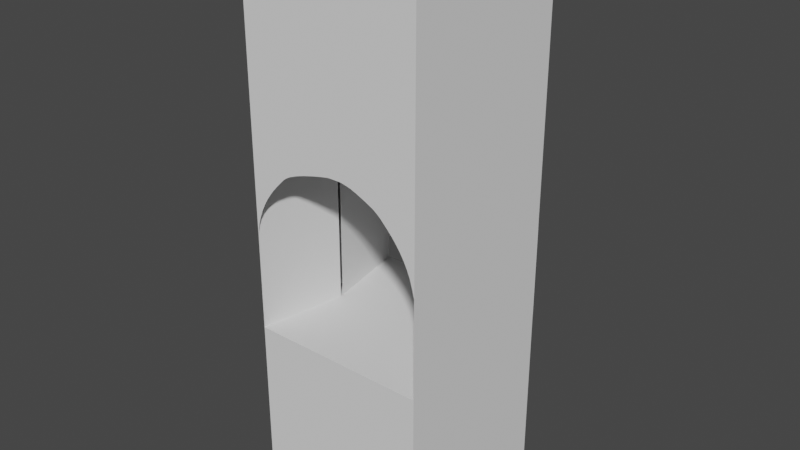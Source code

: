 # Source: DoorOpen.blend  (saved by Blender 2.91.10; exported with 4.5.12 LTS)
import bpy
from mathutils import Matrix  # noqa: F401  (used for matrix-valued properties, if any)

bpy.ops.wm.read_factory_settings(use_empty=True)
scene = bpy.context.scene
scene.name = 'Scene'

# ---- world
world_world = bpy.data.worlds.new('World'); scene.world = world_world
world_world.use_nodes = True; world_world.node_tree.nodes.clear()
_N = world_world.node_tree.nodes; _L = world_world.node_tree.links
n0 = _N.new('ShaderNodeOutputWorld'); n0.name = 'World Output'; n0.location = (300, 300)
n1 = _N.new('ShaderNodeBackground'); n1.name = 'Background'; n1.location = (10, 300)
n1.inputs[0].default_value = (0.05088, 0.05088, 0.05088, 1.0)
_L.new(n1.outputs[0], n0.inputs[0])
n0.is_active_output = True
world_world.color = (0.05088, 0.05088, 0.05088)
world_world.use_sun_shadow = False
world_world.sun_shadow_jitter_overblur = 0.0

# ---- meshes
me_cube_003 = bpy.data.meshes.new('Cube.003')
me_cube_003.from_pydata([(0.9998, -2.998, 1.002), (0.8388, -2.998, 0.08854), (0.826, -0.9984, 0.01559), (0.8277, -0.9984, 0.02515), (0.9998, -1.898, 1.002), (0.8324, -0.9984, 0.05185), (0.8396, -0.9984, 0.09271), (0.8488, -0.9984, 0.1448), (0.8594, -1.009, 0.205), (0.8709, -1.026, 0.2705), (0.8829, -1.053, 0.3382), (0.8947, -1.083, 0.4052), (0.9059, -1.115, 0.4686), (0.9158, -1.143, 0.5252), (0.9241, -1.176, 0.5721), (0.9302, -1.204, 0.6065), (0.9349, -1.232, 0.6334), (0.9409, -1.266, 0.6673), (0.9478, -1.308, 0.7064), (0.9553, -1.357, 0.749), (0.9631, -1.413, 0.7932), (0.9709, -1.475, 0.8373), (0.9783, -1.545, 0.8795), (0.9851, -1.623, 0.9181), (0.991, -1.707, 0.9512), (0.9955, -1.799, 0.9772), (0.826, -2.998, 0.01559), (0.826, -2.851, 0.01559), (0.826, -2.686, 0.01559), (0.826, -2.48, 0.01559), (0.826, -2.246, 0.01559), (0.826, -1.999, 0.01559), (0.826, -1.752, 0.01559), (0.826, -1.52, 0.01559), (0.826, -1.315, 0.01559), (0.826, -1.151, 0.01559), (0.826, -1.043, 0.01559), (-0.8272, -1.002, 0.0154), (-0.8272, -2.855, 0.0154), (-0.8272, -2.69, 0.0154), (-0.8272, -2.483, 0.0154), (-0.8272, -2.25, 0.0154), (-0.8272, -2.003, 0.0154), (-0.8272, -1.756, 0.0154), (-0.8272, -1.523, 0.0154), (-0.8272, -1.318, 0.0154), (-0.8272, -1.155, 0.0154), (-0.8272, -1.047, 0.0154), (-0.8302, -1.002, 0.03239), (-0.8289, -1.002, 0.02485), (-0.988, -3.002, 0.9272), (-0.8272, -2.999, 0.0154), (-1.001, -2.999, 0.9991), (-1.001, -1.982, 0.9991), (-0.8336, -1.006, 0.05156), (-0.8408, -1.014, 0.09242), (-0.85, -1.025, 0.1445), (-0.8606, -1.039, 0.2047), (-0.8721, -1.056, 0.2702), (-0.8841, -1.075, 0.3379), (-0.8959, -1.096, 0.405), (-0.9071, -1.119, 0.4683), (-0.917, -1.144, 0.5249), (-0.9253, -1.171, 0.5718), (-0.9314, -1.199, 0.6062), (-0.9361, -1.227, 0.6331), (-0.9421, -1.261, 0.667), (-0.949, -1.303, 0.7061), (-0.9565, -1.352, 0.7487), (-0.9643, -1.407, 0.7929), (-0.9721, -1.47, 0.837), (-0.9795, -1.54, 0.8792), (-0.9863, -1.617, 0.9178), (-0.9922, -1.702, 0.9509), (-0.9967, -1.794, 0.9769), (-0.9997, -1.893, 0.9938), (-0.9974, -2.999, 0.9807), (1.0, -5.0, 1.0), (1.0, -5.0, -1.0), (1.0, 1.0, 1.0), (1.0, 1.0, -1.0), (-1.0, -5.0, 1.0), (-1.0, -5.0, -1.0), (-1.0, 1.0, 1.0), (-1.0, 1.0, -1.0), (0.9, 1.264, -0.9), (0.9, 1.264, 0.9), (-0.9, 1.264, 0.9), (-0.9, 1.264, -0.9), (-0.9857, 1.038, 0.9857), (-0.9714, 1.076, 0.9714), (-0.9571, 1.113, 0.9571), (-0.9429, 1.151, 0.9429), (-0.9286, 1.189, 0.9286), (-0.9143, 1.227, 0.9143), (-0.9143, 1.227, -0.9143), (-0.9286, 1.189, -0.9286), (-0.9429, 1.151, -0.9429), (-0.9571, 1.113, -0.9571), (-0.9714, 1.076, -0.9714), (-0.9857, 1.038, -0.9857), (0.9857, 1.038, 0.9857), (0.9714, 1.076, 0.9714), (0.9571, 1.113, 0.9571), (0.9429, 1.151, 0.9429), (0.9286, 1.189, 0.9286), (0.9143, 1.227, 0.9143), (0.9143, 1.227, -0.9143), (0.9286, 1.189, -0.9286), (0.9429, 1.151, -0.9429), (0.9571, 1.113, -0.9571), (0.9714, 1.076, -0.9714), (0.9857, 1.038, -0.9857), (1.0, -3.0, 1.0), (1.0, -2.997, -1.0), (-1.0, -3.0, 1.0), (-1.0, -3.0, -1.0), (1.0, -1.0, -1.0), (-1.0, -1.0, 1.0), (1.0, -1.0, 1.0), (-1.0, -1.0, -1.0), (-1.0, 1.0, 1.0), (-1.0, -1.899, -1.0), (1.0, -1.0, 1.0), (-1.0, -1.0, 1.0), (-0.13, -1.0, -1.0), (-0.1912, -1.011, -1.0), (-0.2577, -1.028, -1.0), (-0.3265, -1.055, -1.0), (-0.3945, -1.085, -1.0), (-0.4588, -1.116, -1.0), (-0.5163, -1.145, -1.0), (-0.564, -1.178, -1.0), (-0.5989, -1.206, -1.0), (-0.6262, -1.233, -1.0), (-0.6606, -1.268, -1.0), (-0.7004, -1.31, -1.0), (-0.7436, -1.358, -1.0), (-0.7884, -1.414, -1.0), (-0.8332, -1.477, -1.0), (-0.8761, -1.547, -1.0), (-0.9152, -1.624, -1.0), (-0.9489, -1.709, -1.0), (-0.9753, -1.8, -1.0), (0.01839, -1.0, -1.0), (0.01074, -1.0, -1.0), (1.0, -1.98, -1.0), (0.03786, -1.004, -1.0), (0.07935, -1.012, -1.0), (0.1322, -1.023, -1.0), (0.1934, -1.037, -1.0), (0.2599, -1.054, -1.0), (0.3287, -1.073, -1.0), (0.3967, -1.094, -1.0), (0.461, -1.117, -1.0), (0.5185, -1.142, -1.0), (0.5662, -1.169, -1.0), (0.601, -1.197, -1.0), (0.6284, -1.224, -1.0), (0.6628, -1.259, -1.0), (0.7025, -1.301, -1.0), (0.7457, -1.349, -1.0), (0.7906, -1.405, -1.0), (0.8354, -1.468, -1.0), (0.8783, -1.538, -1.0), (0.9174, -1.615, -1.0), (0.9511, -1.7, -1.0), (0.9774, -1.791, -1.0), (0.9947, -1.89, -1.0), (0.001032, -0.9968, -1.0), (-0.008564, -1.0, 1.0), (-1.0, -1.899, 1.0), (-0.03568, -1.0, 1.0), (1.0, 1.0, 1.0), (-0.13, -1.0, 1.0), (-0.1912, -1.011, 1.0), (-0.2577, -1.028, 1.0), (-0.3265, -1.055, 1.0), (-0.3945, -1.085, 1.0), (-0.4588, -1.116, 1.0), (-0.5163, -1.145, 1.0), (-0.564, -1.178, 1.0), (-0.5989, -1.206, 1.0), (-0.6262, -1.233, 1.0), (-0.6606, -1.268, 1.0), (-0.7004, -1.31, 1.0), (-0.7436, -1.358, 1.0), (-0.7884, -1.414, 1.0), (-0.8332, -1.477, 1.0), (-0.8761, -1.547, 1.0), (-0.9152, -1.624, 1.0), (-0.9489, -1.709, 1.0), (-0.9753, -1.8, 1.0), (0.01839, -1.0, 1.0), (1.0, -1.98, 1.0), (0.03786, -1.004, 1.0), (0.07935, -1.012, 1.0), (0.1322, -1.023, 1.0), (0.1934, -1.037, 1.0), (0.2599, -1.054, 1.0), (0.3287, -1.073, 1.0), (0.3967, -1.094, 1.0), (0.461, -1.117, 1.0), (0.5185, -1.142, 1.0), (0.5662, -1.169, 1.0), (0.601, -1.197, 1.0), (0.6284, -1.224, 1.0), (0.6628, -1.259, 1.0), (0.7025, -1.301, 1.0), (0.7457, -1.349, 1.0), (0.7906, -1.405, 1.0), (0.8354, -1.468, 1.0), (0.8783, -1.538, 1.0), (0.9174, -1.615, 1.0), (0.9511, -1.7, 1.0), (0.9774, -1.791, 1.0), (0.9947, -1.89, 1.0), (-0.9998, -2.998, -1.002), (-0.8388, -2.998, -0.08854), (-0.826, -0.9984, -0.01559), (-0.8277, -0.9984, -0.02515), (-0.9998, -1.898, -1.002), (-0.8324, -0.9984, -0.05185), (-0.8396, -0.9984, -0.09271), (-0.8488, -0.9984, -0.1448), (-0.8594, -1.009, -0.205), (-0.8709, -1.026, -0.2705), (-0.8829, -1.053, -0.3382), (-0.8947, -1.083, -0.4052), (-0.9059, -1.115, -0.4686), (-0.9158, -1.143, -0.5252), (-0.9241, -1.176, -0.5721), (-0.9302, -1.204, -0.6065), (-0.9349, -1.232, -0.6334), (-0.9409, -1.266, -0.6673), (-0.9478, -1.308, -0.7064), (-0.9553, -1.357, -0.749), (-0.9631, -1.413, -0.7932), (-0.9709, -1.475, -0.8373), (-0.9783, -1.545, -0.8795), (-0.9851, -1.623, -0.9181), (-0.991, -1.707, -0.9512), (-0.9955, -1.799, -0.9772), (-0.826, -2.998, -0.01559), (-0.826, -2.851, -0.01559), (-0.826, -2.686, -0.01559), (-0.826, -2.48, -0.01559), (-0.826, -2.246, -0.01559), (-0.826, -1.999, -0.01559), (-0.826, -1.752, -0.01559), (-0.826, -1.52, -0.01559), (-0.826, -1.315, -0.01559), (-0.826, -1.151, -0.01559), (-0.826, -1.043, -0.01559), (0.8272, -1.002, -0.0154), (0.8272, -2.855, -0.0154), (0.8272, -2.69, -0.0154), (0.8272, -2.483, -0.0154), (0.8272, -2.25, -0.0154), (0.8272, -2.003, -0.0154), (0.8272, -1.756, -0.0154), (0.8272, -1.523, -0.0154), (0.8272, -1.318, -0.0154), (0.8272, -1.155, -0.0154), (0.8272, -1.047, -0.0154), (0.8302, -1.002, -0.03239), (0.8289, -1.002, -0.02485), (0.988, -3.002, -0.9272), (0.8272, -2.999, -0.0154), (1.001, -2.999, -0.9991), (1.001, -1.982, -0.9991), (0.8336, -1.006, -0.05156), (0.8408, -1.014, -0.09242), (0.85, -1.025, -0.1445), (0.8606, -1.039, -0.2047), (0.8721, -1.056, -0.2702), (0.8841, -1.075, -0.3379), (0.8959, -1.096, -0.405), (0.9071, -1.119, -0.4683), (0.917, -1.144, -0.5249), (0.9253, -1.171, -0.5718), (0.9314, -1.199, -0.6062), (0.9361, -1.227, -0.6331), (0.9421, -1.261, -0.667), (0.949, -1.303, -0.7061), (0.9565, -1.352, -0.7487), (0.9643, -1.407, -0.7929), (0.9721, -1.47, -0.837), (0.9795, -1.54, -0.8792), (0.9863, -1.617, -0.9178), (0.9922, -1.702, -0.9509), (0.9967, -1.794, -0.9769), (0.9997, -1.893, -0.9938), (0.9974, -2.999, -0.9807)], [(144, 145), (169, 145), (170, 193)], [(4, 25, 24, 23, 22, 21, 20, 19, 18, 17, 16, 15, 14, 13, 12, 11, 10, 9, 8, 7, 6, 5, 3, 2, 36, 35, 34, 33, 32, 31, 30, 29, 28, 27, 26, 1, 0), (50, 51, 38, 39, 40, 41, 42, 43, 44, 45, 46, 47, 37, 49, 48, 54, 55, 56, 57, 58, 59, 60, 61, 62, 63, 64, 65, 66, 67, 68, 69, 70, 71, 72, 73, 74, 75, 53, 52, 76), (119, 117, 80, 79), (95, 94, 87, 88), (77, 78, 114, 113), (81, 82, 78, 77), (86, 85, 88, 87), (94, 106, 86, 87), (107, 95, 88, 85), (106, 107, 85, 86), (79, 80, 112, 101), (101, 112, 111, 102), (102, 111, 110, 103), (103, 110, 109, 104), (104, 109, 108, 105), (105, 108, 107, 106), (80, 84, 100, 112), (112, 100, 99, 111), (111, 99, 98, 110), (110, 98, 97, 109), (109, 97, 96, 108), (108, 96, 95, 107), (83, 79, 101, 89), (89, 101, 102, 90), (90, 102, 103, 91), (91, 103, 104, 92), (92, 104, 105, 93), (93, 105, 106, 94), (84, 83, 89, 100), (100, 89, 90, 99), (99, 90, 91, 98), (98, 91, 92, 97), (97, 92, 93, 96), (96, 93, 94, 95), (118, 120, 122, 116, 115), (113, 115, 81, 77), (83, 84, 120, 118), (173, 121, 124, 123), (113, 114, 146, 117, 119), (146, 168, 167, 166, 165, 164, 163, 162, 161, 160, 159, 158, 157, 156, 155, 154, 153, 152, 151, 150, 149, 148, 147, 144, 117), (115, 116, 82, 81), (194, 216, 215, 214, 213, 212, 211, 210, 209, 208, 207, 206, 205, 204, 203, 202, 201, 200, 199, 198, 197, 196, 195, 193, 119), (143, 122, 120, 125, 126, 127, 128, 129, 130, 131, 132, 133, 134, 135, 136, 137, 138, 139, 140, 141, 142), (144, 120, 84, 80, 117), (192, 171, 124, 170, 172, 174, 175, 176, 177, 178, 179, 180, 181, 182, 183, 184, 185, 186, 187, 188, 189, 190, 191), (82, 116, 114, 78), (116, 115, 113, 114), (221, 242, 241, 240, 239, 238, 237, 236, 235, 234, 233, 232, 231, 230, 229, 228, 227, 226, 225, 224, 223, 222, 220, 219, 253, 252, 251, 250, 249, 248, 247, 246, 245, 244, 243, 218, 217), (267, 268, 255, 256, 257, 258, 259, 260, 261, 262, 263, 264, 254, 266, 265, 271, 272, 273, 274, 275, 276, 277, 278, 279, 280, 281, 282, 283, 284, 285, 286, 287, 288, 289, 290, 291, 292, 270, 269, 293)])
_uv = me_cube_003.uv_layers.new(name='UVMap')
_uv.uv.foreach_set('vector', [0.625, 0.5906, 0.6281, 0.5875, 0.6314, 0.5846, 0.6356, 0.582, 0.6405, 0.5796, 0.6458, 0.5774, 0.6514, 0.5754, 0.6571, 0.5737, 0.6625, 0.5722, 0.6674, 0.5709, 0.6717, 0.5698, 0.6751, 0.5689, 0.6795, 0.5681, 0.6855, 0.5672, 0.6926, 0.5664, 0.7007, 0.5657, 0.7092, 0.5651, 0.7178, 0.5645, 0.7261, 0.5639, 0.7337, 0.5635, 0.7404, 0.5632, 0.7455, 0.5629, 0.7489, 0.5625, 0.7501, 0.5625, 0.7501, 0.5639, 0.7501, 0.5673, 0.7501, 0.5724, 0.7501, 0.5788, 0.7501, 0.5861, 0.7501, 0.5938, 0.7501, 0.6015, 0.7501, 0.6088, 0.7501, 0.6152, 0.7501, 0.6204, 0.7501, 0.6239, 0.7409, 0.625, 0.625, 0.625, 0.8659, 0.625, 0.7501, 0.6238, 0.7501, 0.6204, 0.7501, 0.6152, 0.7501, 0.6088, 0.7501, 0.6015, 0.7501, 0.5938, 0.7501, 0.5861, 0.7501, 0.5788, 0.7501, 0.5724, 0.7501, 0.5673, 0.7501, 0.5639, 0.7501, 0.5625, 0.7513, 0.5625, 0.7523, 0.5625, 0.7547, 0.5626, 0.7599, 0.5629, 0.7665, 0.5632, 0.7742, 0.5637, 0.7825, 0.5642, 0.7911, 0.5648, 0.7996, 0.5654, 0.8076, 0.5662, 0.8148, 0.5669, 0.8208, 0.5678, 0.8251, 0.5687, 0.8285, 0.5695, 0.8329, 0.5706, 0.8378, 0.5719, 0.8432, 0.5734, 0.8488, 0.5752, 0.8544, 0.5771, 0.8598, 0.5793, 0.8647, 0.5817, 0.8689, 0.5844, 0.8722, 0.5872, 0.8743, 0.5903, 0.875, 0.5931, 0.875, 0.6249, 0.8727, 0.6249, 0.375, 0.1875, 0.625, 0.1875, 0.625, 0.25, 0.375, 0.25, 0.8762, 0.8887, 0.11, 0.8777, 0.1272, 0.8591, 0.8574, 0.8713, 0.375, 0.0, 0.625, 0.0, 0.625, 0.125, 0.375, 0.125, 0.375, 0.75, 0.625, 0.75, 0.625, 1.0, 0.375, 1.0, 0.1294, 0.1287, 0.8596, 0.1409, 0.8574, 0.8713, 0.1272, 0.8591, 0.11, 0.8777, 0.1107, 0.1113, 0.1294, 0.1287, 0.1272, 0.8591, 0.8769, 0.1223, 0.8762, 0.8887, 0.8574, 0.8713, 0.8596, 0.1409, 0.1107, 0.1113, 0.8769, 0.1223, 0.8596, 0.1409, 0.1294, 0.1287, 9.932e-05, 9.932e-05, 0.9868, 0.01307, 0.9672, 0.03252, 0.01981, 0.0199, 0.01981, 0.0199, 0.9672, 0.03252, 0.9482, 0.05147, 0.039, 0.03919, 0.039, 0.03919, 0.9482, 0.05147, 0.9296, 0.06991, 0.05767, 0.05796, 0.05767, 0.05796, 0.9296, 0.06991, 0.9115, 0.08787, 0.07584, 0.07623, 0.07584, 0.07623, 0.9115, 0.08787, 0.894, 0.1053, 0.0935, 0.09399, 0.0935, 0.09399, 0.894, 0.1053, 0.8769, 0.1223, 0.1107, 0.1113, 0.9868, 0.01307, 0.9868, 0.9999, 0.9671, 0.9801, 0.9672, 0.03252, 0.9672, 0.03252, 0.9671, 0.9801, 0.9479, 0.9608, 0.9482, 0.05147, 0.9482, 0.05147, 0.9479, 0.9608, 0.9292, 0.942, 0.9296, 0.06991, 0.9296, 0.06991, 0.9292, 0.942, 0.911, 0.9238, 0.9115, 0.08787, 0.9115, 0.08787, 0.911, 0.9238, 0.8934, 0.906, 0.894, 0.1053, 0.894, 0.1053, 0.8934, 0.906, 0.8762, 0.8887, 0.8769, 0.1223, 0.0001105, 0.9869, 9.932e-05, 9.932e-05, 0.01981, 0.0199, 0.01967, 0.9675, 0.01967, 0.9675, 0.01981, 0.0199, 0.039, 0.03919, 0.03872, 0.9485, 0.03872, 0.9485, 0.039, 0.03919, 0.05767, 0.05796, 0.05728, 0.9301, 0.05728, 0.9301, 0.05767, 0.05796, 0.07584, 0.07623, 0.07534, 0.9121, 0.07534, 0.9121, 0.07584, 0.07623, 0.0935, 0.09399, 0.09292, 0.8947, 0.09292, 0.8947, 0.0935, 0.09399, 0.1107, 0.1113, 0.11, 0.8777, 0.9868, 0.9999, 0.0001105, 0.9869, 0.01967, 0.9675, 0.9671, 0.9801, 0.9671, 0.9801, 0.01967, 0.9675, 0.03872, 0.9485, 0.9479, 0.9608, 0.9479, 0.9608, 0.03872, 0.9485, 0.05728, 0.9301, 0.9292, 0.942, 0.9292, 0.942, 0.05728, 0.9301, 0.07534, 0.9121, 0.911, 0.9238, 0.911, 0.9238, 0.07534, 0.9121, 0.09292, 0.8947, 0.8934, 0.906, 0.8934, 0.906, 0.09292, 0.8947, 0.11, 0.8777, 0.8762, 0.8887, 0.375, 0.5625, 0.625, 0.5625, 0.625, 0.5906, 0.625, 0.625, 0.375, 0.625, 0.125, 0.625, 0.375, 0.625, 0.375, 0.75, 0.125, 0.75, 0.375, 0.5, 0.625, 0.5, 0.625, 0.5625, 0.375, 0.5625, 0.125, 0.5, 0.375, 0.5, 0.375, 0.5625, 0.125, 0.5625, 0.375, 0.125, 0.625, 0.1251, 0.625, 0.1569, 0.625, 0.1875, 0.375, 0.1875, 0.875, 0.5931, 0.8743, 0.5903, 0.8722, 0.5872, 0.8689, 0.5844, 0.8647, 0.5817, 0.8598, 0.5793, 0.8544, 0.5771, 0.8488, 0.5752, 0.8432, 0.5734, 0.8378, 0.5719, 0.8329, 0.5706, 0.8285, 0.5695, 0.8251, 0.5687, 0.8208, 0.5678, 0.8148, 0.5669, 0.8076, 0.5662, 0.7996, 0.5654, 0.7911, 0.5648, 0.7825, 0.5642, 0.7742, 0.5637, 0.7665, 0.5632, 0.7599, 0.5629, 0.7547, 0.5626, 0.7523, 0.5625, 0.875, 0.5625, 0.375, 0.625, 0.625, 0.625, 0.625, 0.75, 0.375, 0.75, 0.875, 0.5931, 0.8743, 0.5903, 0.8722, 0.5872, 0.8689, 0.5844, 0.8647, 0.5817, 0.8598, 0.5793, 0.8544, 0.5771, 0.8488, 0.5752, 0.8432, 0.5734, 0.8378, 0.5719, 0.8329, 0.5706, 0.8285, 0.5695, 0.8251, 0.5687, 0.8208, 0.5678, 0.8148, 0.5669, 0.8076, 0.5662, 0.7996, 0.5654, 0.7911, 0.5648, 0.7825, 0.5642, 0.7742, 0.5637, 0.7665, 0.5632, 0.7599, 0.5629, 0.7547, 0.5626, 0.7523, 0.5625, 0.875, 0.5625, 0.6281, 0.5875, 0.625, 0.5906, 0.625, 0.5625, 0.7337, 0.5625, 0.7261, 0.5639, 0.7178, 0.5645, 0.7092, 0.5651, 0.7007, 0.5657, 0.6926, 0.5664, 0.6855, 0.5672, 0.6795, 0.5681, 0.6751, 0.5689, 0.6717, 0.5698, 0.6674, 0.5709, 0.6625, 0.5722, 0.6571, 0.5737, 0.6514, 0.5754, 0.6458, 0.5774, 0.6405, 0.5796, 0.6356, 0.582, 0.6314, 0.5846, 0.7523, 0.5625, 0.625, 0.5625, 0.9868, 0.9999, 0.9868, 0.01307, 0.875, 0.5625, 0.6281, 0.5875, 0.625, 0.5906, 0.625, 0.5625, 0.7489, 0.5625, 0.7455, 0.5625, 0.7337, 0.5625, 0.7261, 0.5639, 0.7178, 0.5645, 0.7092, 0.5651, 0.7007, 0.5657, 0.6926, 0.5664, 0.6855, 0.5672, 0.6795, 0.5681, 0.6751, 0.5689, 0.6717, 0.5698, 0.6674, 0.5709, 0.6625, 0.5722, 0.6571, 0.5737, 0.6514, 0.5754, 0.6458, 0.5774, 0.6405, 0.5796, 0.6356, 0.582, 0.6314, 0.5846, 0.625, 0.75, 0.625, 0.625, 0.625, 0.125, 0.625, 0.0, 0.0, 0.0, 0.0, 0.0, 0.0, 0.0, 0.0, 0.0, 0.625, 0.5906, 0.6281, 0.5875, 0.6314, 0.5846, 0.6356, 0.582, 0.6405, 0.5796, 0.6458, 0.5774, 0.6514, 0.5754, 0.6571, 0.5737, 0.6625, 0.5722, 0.6674, 0.5709, 0.6717, 0.5698, 0.6751, 0.5689, 0.6795, 0.5681, 0.6855, 0.5672, 0.6926, 0.5664, 0.7007, 0.5657, 0.7092, 0.5651, 0.7178, 0.5645, 0.7261, 0.5639, 0.7337, 0.5635, 0.7404, 0.5632, 0.7455, 0.5629, 0.7489, 0.5625, 0.7501, 0.5625, 0.7501, 0.5639, 0.7501, 0.5673, 0.7501, 0.5724, 0.7501, 0.5788, 0.7501, 0.5861, 0.7501, 0.5938, 0.7501, 0.6015, 0.7501, 0.6088, 0.7501, 0.6152, 0.7501, 0.6204, 0.7501, 0.6239, 0.7409, 0.625, 0.625, 0.625, 0.8659, 0.625, 0.7501, 0.6238, 0.7501, 0.6204, 0.7501, 0.6152, 0.7501, 0.6088, 0.7501, 0.6015, 0.7501, 0.5938, 0.7501, 0.5861, 0.7501, 0.5788, 0.7501, 0.5724, 0.7501, 0.5673, 0.7501, 0.5639, 0.7501, 0.5625, 0.7513, 0.5625, 0.7523, 0.5625, 0.7547, 0.5626, 0.7599, 0.5629, 0.7665, 0.5632, 0.7742, 0.5637, 0.7825, 0.5642, 0.7911, 0.5648, 0.7996, 0.5654, 0.8076, 0.5662, 0.8148, 0.5669, 0.8208, 0.5678, 0.8251, 0.5687, 0.8285, 0.5695, 0.8329, 0.5706, 0.8378, 0.5719, 0.8432, 0.5734, 0.8488, 0.5752, 0.8544, 0.5771, 0.8598, 0.5793, 0.8647, 0.5817, 0.8689, 0.5844, 0.8722, 0.5872, 0.8743, 0.5903, 0.875, 0.5931, 0.875, 0.6249, 0.8727, 0.6249])
me_cube_003.use_remesh_fix_poles = True
me_cube_003.use_remesh_preserve_attributes = False
me_cube_003.use_mirror_vertex_groups = False
me_cube_003.update()

# ---- objects
ob_cube_003 = bpy.data.objects.new('Cube.003', me_cube_003)

# ---- transforms, parenting, visibility, modifiers, constraints
ob_cube_003.location = (0.0, 0.0, 0.0)
ob_cube_003.rotation_euler = (1.571, -0.0, -3.142)
ob_cube_003.scale = (0.5, 0.5, 0.5)
ob_cube_003.lineart.crease_threshold = 0.0

# ---- collection membership
scene.collection.objects.link(ob_cube_003)

# ---- scene / render settings (as saved in the file)
scene.frame_start = 1; scene.frame_end = 250; scene.frame_set(0)
scene.render.engine = 'BLENDER_EEVEE_NEXT'
scene.cycles.use_denoising = False
scene.cycles.samples = 128
scene.cycles.sampling_pattern = 'TABULATED_SOBOL'
scene.cycles.use_adaptive_sampling = False
scene.cycles.use_light_tree = False
scene.view_settings.view_transform = 'Filmic'
bpy.context.view_layer.update()

# ---- added for rendering (the .blend has no active camera and no usable light): camera, sun
cam_auto = bpy.data.cameras.new('AutoCamera')
cam_auto.lens = 50.0
cam_auto.sensor_width = 36.0
cam_auto.clip_end = 1000.0
ob_auto_camera = bpy.data.objects.new('AutoCamera', cam_auto)
scene.collection.objects.link(ob_auto_camera)
ob_auto_camera.location = (3.18027, -3.81632, 1.61031)
ob_auto_camera.rotation_euler = (1.09748, -7.21219e-08, 0.694738)
scene.camera = ob_auto_camera
light_auto_sun = bpy.data.lights.new('AutoSun', 'SUN')
light_auto_sun.energy = 3.0
light_auto_sun.angle = 0.0523599
ob_auto_sun = bpy.data.objects.new('AutoSun', light_auto_sun)
scene.collection.objects.link(ob_auto_sun)
ob_auto_sun.rotation_euler = (0.872665, 0.174533, 0.523599)
bpy.context.view_layer.update()
